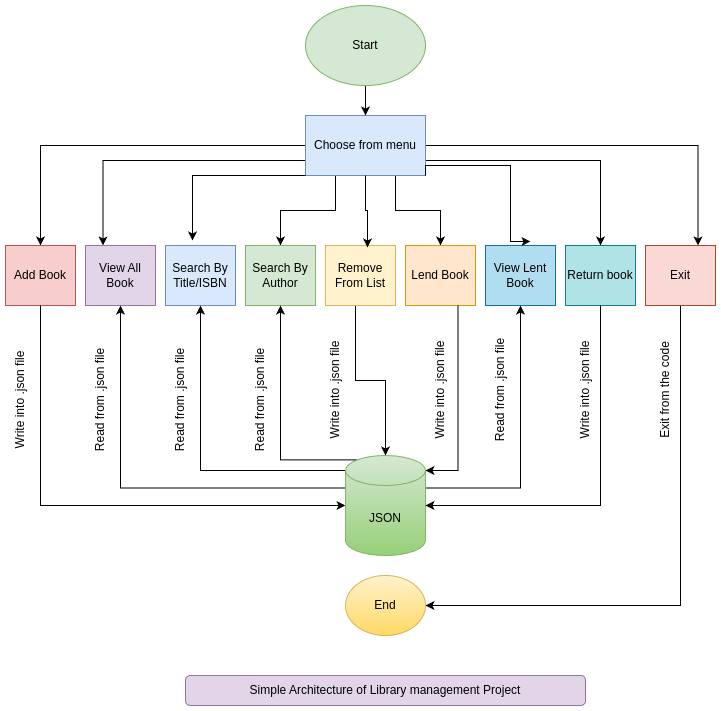

The diagram above was exported from draw.io. Its source (the exported page's mxGraphModel, read from the mxfile embedded in the PNG):
<mxGraphModel dx="1050" dy="610" grid="1" gridSize="10" guides="1" tooltips="1" connect="1" arrows="1" fold="1" page="1" pageScale="1" pageWidth="850" pageHeight="1100" math="0" shadow="0">
  <root>
    <mxCell id="0" />
    <mxCell id="1" parent="0" />
    <mxCell id="L2Xb7SiajGn8Cnw4CU56-39" style="edgeStyle=orthogonalEdgeStyle;rounded=0;orthogonalLoop=1;jettySize=auto;html=1;exitX=0.75;exitY=1;exitDx=0;exitDy=0;" edge="1" parent="1" source="L2Xb7SiajGn8Cnw4CU56-1" target="L2Xb7SiajGn8Cnw4CU56-25">
      <mxGeometry relative="1" as="geometry">
        <Array as="points">
          <mxPoint x="430" y="320" />
          <mxPoint x="430" y="395" />
          <mxPoint x="460" y="395" />
        </Array>
      </mxGeometry>
    </mxCell>
    <mxCell id="L2Xb7SiajGn8Cnw4CU56-1" value="Remove From List" style="rounded=0;whiteSpace=wrap;html=1;fillColor=#fff2cc;strokeColor=#d6b656;" vertex="1" parent="1">
      <mxGeometry x="400" y="260" width="70" height="60" as="geometry" />
    </mxCell>
    <mxCell id="L2Xb7SiajGn8Cnw4CU56-13" style="edgeStyle=orthogonalEdgeStyle;rounded=0;orthogonalLoop=1;jettySize=auto;html=1;exitX=0;exitY=0.5;exitDx=0;exitDy=0;entryX=0.5;entryY=0;entryDx=0;entryDy=0;" edge="1" parent="1" source="L2Xb7SiajGn8Cnw4CU56-2" target="L2Xb7SiajGn8Cnw4CU56-12">
      <mxGeometry relative="1" as="geometry" />
    </mxCell>
    <mxCell id="L2Xb7SiajGn8Cnw4CU56-14" style="edgeStyle=orthogonalEdgeStyle;rounded=0;orthogonalLoop=1;jettySize=auto;html=1;exitX=0;exitY=0.75;exitDx=0;exitDy=0;entryX=0.25;entryY=0;entryDx=0;entryDy=0;" edge="1" parent="1" source="L2Xb7SiajGn8Cnw4CU56-2" target="L2Xb7SiajGn8Cnw4CU56-11">
      <mxGeometry relative="1" as="geometry" />
    </mxCell>
    <mxCell id="L2Xb7SiajGn8Cnw4CU56-16" style="edgeStyle=orthogonalEdgeStyle;rounded=0;orthogonalLoop=1;jettySize=auto;html=1;exitX=1;exitY=0.5;exitDx=0;exitDy=0;entryX=0.75;entryY=0;entryDx=0;entryDy=0;" edge="1" parent="1" source="L2Xb7SiajGn8Cnw4CU56-2" target="L2Xb7SiajGn8Cnw4CU56-10">
      <mxGeometry relative="1" as="geometry" />
    </mxCell>
    <mxCell id="L2Xb7SiajGn8Cnw4CU56-17" style="edgeStyle=orthogonalEdgeStyle;rounded=0;orthogonalLoop=1;jettySize=auto;html=1;exitX=1;exitY=0.75;exitDx=0;exitDy=0;entryX=0.5;entryY=0;entryDx=0;entryDy=0;" edge="1" parent="1" source="L2Xb7SiajGn8Cnw4CU56-2" target="L2Xb7SiajGn8Cnw4CU56-7">
      <mxGeometry relative="1" as="geometry" />
    </mxCell>
    <mxCell id="L2Xb7SiajGn8Cnw4CU56-20" style="edgeStyle=orthogonalEdgeStyle;rounded=0;orthogonalLoop=1;jettySize=auto;html=1;exitX=0.25;exitY=1;exitDx=0;exitDy=0;entryX=0.5;entryY=0;entryDx=0;entryDy=0;" edge="1" parent="1" source="L2Xb7SiajGn8Cnw4CU56-2" target="L2Xb7SiajGn8Cnw4CU56-4">
      <mxGeometry relative="1" as="geometry" />
    </mxCell>
    <mxCell id="L2Xb7SiajGn8Cnw4CU56-21" style="edgeStyle=orthogonalEdgeStyle;rounded=0;orthogonalLoop=1;jettySize=auto;html=1;exitX=0.75;exitY=1;exitDx=0;exitDy=0;entryX=0.5;entryY=0;entryDx=0;entryDy=0;" edge="1" parent="1" source="L2Xb7SiajGn8Cnw4CU56-2" target="L2Xb7SiajGn8Cnw4CU56-6">
      <mxGeometry relative="1" as="geometry" />
    </mxCell>
    <mxCell id="L2Xb7SiajGn8Cnw4CU56-2" value="Choose from menu" style="rounded=0;whiteSpace=wrap;html=1;fillColor=#dae8fc;strokeColor=#6c8ebf;" vertex="1" parent="1">
      <mxGeometry x="375" y="130" width="120" height="60" as="geometry" />
    </mxCell>
    <mxCell id="L2Xb7SiajGn8Cnw4CU56-22" style="edgeStyle=orthogonalEdgeStyle;rounded=0;orthogonalLoop=1;jettySize=auto;html=1;exitX=0.5;exitY=1;exitDx=0;exitDy=0;entryX=0.5;entryY=0;entryDx=0;entryDy=0;" edge="1" parent="1" source="L2Xb7SiajGn8Cnw4CU56-3" target="L2Xb7SiajGn8Cnw4CU56-2">
      <mxGeometry relative="1" as="geometry" />
    </mxCell>
    <mxCell id="L2Xb7SiajGn8Cnw4CU56-3" value="Start" style="ellipse;whiteSpace=wrap;html=1;fillColor=#d5e8d4;strokeColor=#82b366;" vertex="1" parent="1">
      <mxGeometry x="380" y="20" width="120" height="80" as="geometry" />
    </mxCell>
    <mxCell id="L2Xb7SiajGn8Cnw4CU56-4" value="Search By Author" style="rounded=0;whiteSpace=wrap;html=1;fillColor=#d5e8d4;strokeColor=#82b366;" vertex="1" parent="1">
      <mxGeometry x="320" y="260" width="70" height="60" as="geometry" />
    </mxCell>
    <mxCell id="L2Xb7SiajGn8Cnw4CU56-5" value="Search By Title/ISBN" style="rounded=0;whiteSpace=wrap;html=1;fillColor=#dae8fc;strokeColor=#6c8ebf;" vertex="1" parent="1">
      <mxGeometry x="240" y="260" width="70" height="60" as="geometry" />
    </mxCell>
    <mxCell id="L2Xb7SiajGn8Cnw4CU56-6" value="Lend Book" style="rounded=0;whiteSpace=wrap;html=1;fillColor=#ffe6cc;strokeColor=#d79b00;" vertex="1" parent="1">
      <mxGeometry x="480" y="260" width="70" height="60" as="geometry" />
    </mxCell>
    <mxCell id="L2Xb7SiajGn8Cnw4CU56-7" value="Return book" style="rounded=0;whiteSpace=wrap;html=1;fillColor=#b0e3e6;strokeColor=#0e8088;" vertex="1" parent="1">
      <mxGeometry x="640" y="260" width="70" height="60" as="geometry" />
    </mxCell>
    <mxCell id="L2Xb7SiajGn8Cnw4CU56-9" value="View Lent Book" style="rounded=0;whiteSpace=wrap;html=1;fillColor=#b1ddf0;strokeColor=#10739e;" vertex="1" parent="1">
      <mxGeometry x="560" y="260" width="70" height="60" as="geometry" />
    </mxCell>
    <mxCell id="L2Xb7SiajGn8Cnw4CU56-41" style="edgeStyle=orthogonalEdgeStyle;rounded=0;orthogonalLoop=1;jettySize=auto;html=1;exitX=0.5;exitY=1;exitDx=0;exitDy=0;entryX=1;entryY=0.5;entryDx=0;entryDy=0;" edge="1" parent="1" source="L2Xb7SiajGn8Cnw4CU56-10" target="L2Xb7SiajGn8Cnw4CU56-40">
      <mxGeometry relative="1" as="geometry" />
    </mxCell>
    <mxCell id="L2Xb7SiajGn8Cnw4CU56-10" value="Exit" style="rounded=0;whiteSpace=wrap;html=1;fillColor=#fad9d5;strokeColor=#ae4132;" vertex="1" parent="1">
      <mxGeometry x="720" y="260" width="70" height="60" as="geometry" />
    </mxCell>
    <mxCell id="L2Xb7SiajGn8Cnw4CU56-11" value="View All Book" style="rounded=0;whiteSpace=wrap;html=1;fillColor=#e1d5e7;strokeColor=#9673a6;" vertex="1" parent="1">
      <mxGeometry x="160" y="260" width="70" height="60" as="geometry" />
    </mxCell>
    <mxCell id="L2Xb7SiajGn8Cnw4CU56-12" value="Add Book" style="rounded=0;whiteSpace=wrap;html=1;fillColor=#f8cecc;strokeColor=#b85450;" vertex="1" parent="1">
      <mxGeometry x="80" y="260" width="70" height="60" as="geometry" />
    </mxCell>
    <mxCell id="L2Xb7SiajGn8Cnw4CU56-18" style="edgeStyle=orthogonalEdgeStyle;rounded=0;orthogonalLoop=1;jettySize=auto;html=1;exitX=1;exitY=1;exitDx=0;exitDy=0;entryX=0.643;entryY=-0.067;entryDx=0;entryDy=0;entryPerimeter=0;" edge="1" parent="1" source="L2Xb7SiajGn8Cnw4CU56-2" target="L2Xb7SiajGn8Cnw4CU56-9">
      <mxGeometry relative="1" as="geometry">
        <Array as="points">
          <mxPoint x="585" y="180" />
        </Array>
      </mxGeometry>
    </mxCell>
    <mxCell id="L2Xb7SiajGn8Cnw4CU56-23" style="edgeStyle=orthogonalEdgeStyle;rounded=0;orthogonalLoop=1;jettySize=auto;html=1;exitX=0;exitY=1;exitDx=0;exitDy=0;entryX=0.386;entryY=-0.083;entryDx=0;entryDy=0;entryPerimeter=0;" edge="1" parent="1" source="L2Xb7SiajGn8Cnw4CU56-2" target="L2Xb7SiajGn8Cnw4CU56-5">
      <mxGeometry relative="1" as="geometry">
        <Array as="points">
          <mxPoint x="267" y="190" />
        </Array>
      </mxGeometry>
    </mxCell>
    <mxCell id="L2Xb7SiajGn8Cnw4CU56-24" style="edgeStyle=orthogonalEdgeStyle;rounded=0;orthogonalLoop=1;jettySize=auto;html=1;exitX=0.5;exitY=1;exitDx=0;exitDy=0;entryX=0.6;entryY=0.033;entryDx=0;entryDy=0;entryPerimeter=0;" edge="1" parent="1" source="L2Xb7SiajGn8Cnw4CU56-2" target="L2Xb7SiajGn8Cnw4CU56-1">
      <mxGeometry relative="1" as="geometry" />
    </mxCell>
    <mxCell id="L2Xb7SiajGn8Cnw4CU56-29" style="edgeStyle=orthogonalEdgeStyle;rounded=0;orthogonalLoop=1;jettySize=auto;html=1;exitX=0;exitY=0;exitDx=0;exitDy=32.5;exitPerimeter=0;entryX=0.5;entryY=1;entryDx=0;entryDy=0;" edge="1" parent="1" source="L2Xb7SiajGn8Cnw4CU56-25" target="L2Xb7SiajGn8Cnw4CU56-11">
      <mxGeometry relative="1" as="geometry" />
    </mxCell>
    <mxCell id="L2Xb7SiajGn8Cnw4CU56-30" style="edgeStyle=orthogonalEdgeStyle;rounded=0;orthogonalLoop=1;jettySize=auto;html=1;exitX=0;exitY=0;exitDx=0;exitDy=15;exitPerimeter=0;entryX=0.5;entryY=1;entryDx=0;entryDy=0;" edge="1" parent="1" source="L2Xb7SiajGn8Cnw4CU56-25" target="L2Xb7SiajGn8Cnw4CU56-5">
      <mxGeometry relative="1" as="geometry" />
    </mxCell>
    <mxCell id="L2Xb7SiajGn8Cnw4CU56-31" style="edgeStyle=orthogonalEdgeStyle;rounded=0;orthogonalLoop=1;jettySize=auto;html=1;exitX=0.145;exitY=0;exitDx=0;exitDy=4.35;exitPerimeter=0;entryX=0.5;entryY=1;entryDx=0;entryDy=0;" edge="1" parent="1" source="L2Xb7SiajGn8Cnw4CU56-25" target="L2Xb7SiajGn8Cnw4CU56-4">
      <mxGeometry relative="1" as="geometry" />
    </mxCell>
    <mxCell id="L2Xb7SiajGn8Cnw4CU56-37" style="edgeStyle=orthogonalEdgeStyle;rounded=0;orthogonalLoop=1;jettySize=auto;html=1;exitX=1;exitY=0;exitDx=0;exitDy=32.5;exitPerimeter=0;entryX=0.5;entryY=1;entryDx=0;entryDy=0;" edge="1" parent="1" source="L2Xb7SiajGn8Cnw4CU56-25" target="L2Xb7SiajGn8Cnw4CU56-9">
      <mxGeometry relative="1" as="geometry" />
    </mxCell>
    <mxCell id="L2Xb7SiajGn8Cnw4CU56-25" value="JSON" style="shape=cylinder3;whiteSpace=wrap;html=1;boundedLbl=1;backgroundOutline=1;size=15;fillColor=#d5e8d4;gradientColor=#97d077;strokeColor=#82b366;" vertex="1" parent="1">
      <mxGeometry x="420" y="470" width="80" height="100" as="geometry" />
    </mxCell>
    <mxCell id="L2Xb7SiajGn8Cnw4CU56-26" style="edgeStyle=orthogonalEdgeStyle;rounded=0;orthogonalLoop=1;jettySize=auto;html=1;exitX=0.5;exitY=1;exitDx=0;exitDy=0;entryX=0;entryY=0.5;entryDx=0;entryDy=0;entryPerimeter=0;" edge="1" parent="1" source="L2Xb7SiajGn8Cnw4CU56-12" target="L2Xb7SiajGn8Cnw4CU56-25">
      <mxGeometry relative="1" as="geometry" />
    </mxCell>
    <mxCell id="L2Xb7SiajGn8Cnw4CU56-36" style="edgeStyle=orthogonalEdgeStyle;rounded=0;orthogonalLoop=1;jettySize=auto;html=1;exitX=0.5;exitY=1;exitDx=0;exitDy=0;entryX=1;entryY=0.5;entryDx=0;entryDy=0;entryPerimeter=0;" edge="1" parent="1" source="L2Xb7SiajGn8Cnw4CU56-7" target="L2Xb7SiajGn8Cnw4CU56-25">
      <mxGeometry relative="1" as="geometry" />
    </mxCell>
    <mxCell id="L2Xb7SiajGn8Cnw4CU56-38" style="edgeStyle=orthogonalEdgeStyle;rounded=0;orthogonalLoop=1;jettySize=auto;html=1;exitX=0.75;exitY=1;exitDx=0;exitDy=0;entryX=1;entryY=0;entryDx=0;entryDy=15;entryPerimeter=0;" edge="1" parent="1" source="L2Xb7SiajGn8Cnw4CU56-6" target="L2Xb7SiajGn8Cnw4CU56-25">
      <mxGeometry relative="1" as="geometry" />
    </mxCell>
    <mxCell id="L2Xb7SiajGn8Cnw4CU56-40" value="End" style="ellipse;whiteSpace=wrap;html=1;fillColor=#fff2cc;gradientColor=#ffd966;strokeColor=#d6b656;" vertex="1" parent="1">
      <mxGeometry x="420" y="590" width="80" height="60" as="geometry" />
    </mxCell>
    <mxCell id="L2Xb7SiajGn8Cnw4CU56-43" value="Write into .json file" style="text;html=1;align=center;verticalAlign=middle;resizable=0;points=[];autosize=1;strokeColor=none;fillColor=none;rotation=270;" vertex="1" parent="1">
      <mxGeometry x="35" y="400" width="120" height="30" as="geometry" />
    </mxCell>
    <mxCell id="L2Xb7SiajGn8Cnw4CU56-47" value="Write into .json file" style="text;html=1;align=center;verticalAlign=middle;resizable=0;points=[];autosize=1;strokeColor=none;fillColor=none;rotation=270;" vertex="1" parent="1">
      <mxGeometry x="350" y="390" width="120" height="30" as="geometry" />
    </mxCell>
    <mxCell id="L2Xb7SiajGn8Cnw4CU56-48" value="Write into .json file" style="text;html=1;align=center;verticalAlign=middle;resizable=0;points=[];autosize=1;strokeColor=none;fillColor=none;rotation=270;" vertex="1" parent="1">
      <mxGeometry x="455" y="390" width="120" height="30" as="geometry" />
    </mxCell>
    <mxCell id="L2Xb7SiajGn8Cnw4CU56-49" value="Read from .json file" style="text;html=1;align=center;verticalAlign=middle;resizable=0;points=[];autosize=1;strokeColor=none;fillColor=none;rotation=270;" vertex="1" parent="1">
      <mxGeometry x="510" y="390" width="130" height="30" as="geometry" />
    </mxCell>
    <mxCell id="L2Xb7SiajGn8Cnw4CU56-50" value="Write into .json file" style="text;html=1;align=center;verticalAlign=middle;resizable=0;points=[];autosize=1;strokeColor=none;fillColor=none;rotation=270;" vertex="1" parent="1">
      <mxGeometry x="600" y="390" width="120" height="30" as="geometry" />
    </mxCell>
    <mxCell id="L2Xb7SiajGn8Cnw4CU56-51" value="Exit from the code" style="text;html=1;align=center;verticalAlign=middle;resizable=0;points=[];autosize=1;strokeColor=none;fillColor=none;rotation=270;" vertex="1" parent="1">
      <mxGeometry x="680" y="390" width="120" height="30" as="geometry" />
    </mxCell>
    <mxCell id="L2Xb7SiajGn8Cnw4CU56-53" value="Read from .json file" style="text;html=1;align=center;verticalAlign=middle;resizable=0;points=[];autosize=1;strokeColor=none;fillColor=none;rotation=270;" vertex="1" parent="1">
      <mxGeometry x="110" y="400" width="130" height="30" as="geometry" />
    </mxCell>
    <mxCell id="L2Xb7SiajGn8Cnw4CU56-54" value="Read from .json file" style="text;html=1;align=center;verticalAlign=middle;resizable=0;points=[];autosize=1;strokeColor=none;fillColor=none;rotation=270;" vertex="1" parent="1">
      <mxGeometry x="190" y="400" width="130" height="30" as="geometry" />
    </mxCell>
    <mxCell id="L2Xb7SiajGn8Cnw4CU56-55" value="Read from .json file" style="text;html=1;align=center;verticalAlign=middle;resizable=0;points=[];autosize=1;strokeColor=none;fillColor=none;rotation=270;" vertex="1" parent="1">
      <mxGeometry x="270" y="400" width="130" height="30" as="geometry" />
    </mxCell>
    <mxCell id="L2Xb7SiajGn8Cnw4CU56-56" value="Simple Architecture of Library management Project" style="rounded=1;whiteSpace=wrap;html=1;fillColor=#e1d5e7;strokeColor=#9673a6;" vertex="1" parent="1">
      <mxGeometry x="260" y="690" width="400" height="30" as="geometry" />
    </mxCell>
  </root>
</mxGraphModel>